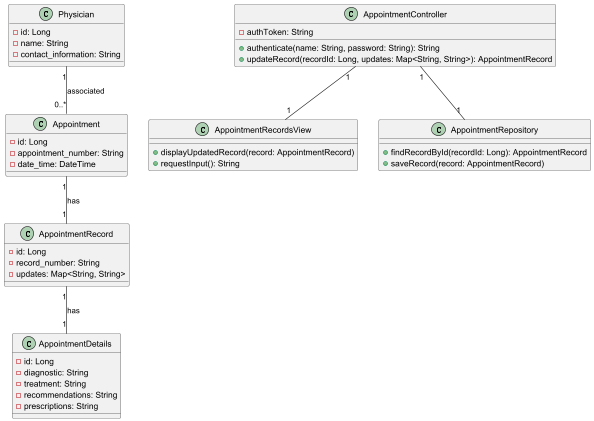

The diagram above was rendered by PlantUML. Its source (embedded in the PNG):
@startuml Update Appointment Records - Class Diagram
' Entities from Domain Model
class Physician {
  -id: Long
  -name: String
  -contact_information: String
}

class Appointment {
  -id: Long
  -appointment_number: String
  -date_time: DateTime
}

class AppointmentRecord {
  -id: Long
  -record_number: String
  -updates: Map<String, String>
}

class AppointmentDetails {
  -id: Long
  -diagnostic: String
  -treatment: String
  -recommendations: String
  -prescriptions: String
}

' MVC Components
class AppointmentRecordsView {
  +displayUpdatedRecord(record: AppointmentRecord)
  +requestInput(): String
}

class AppointmentController {
  -authToken: String
  +authenticate(name: String, password: String): String
  +updateRecord(recordId: Long, updates: Map<String, String>): AppointmentRecord
}

class AppointmentRepository {
  +findRecordById(recordId: Long): AppointmentRecord
  +saveRecord(record: AppointmentRecord)
}

' Relationships
Physician "1" -- "0..*" Appointment : associated
Appointment "1" -- "1" AppointmentRecord : has
AppointmentRecord "1" -- "1" AppointmentDetails : has
AppointmentController "1" -- "1" AppointmentRecordsView
AppointmentController "1" -- "1" AppointmentRepository

@enduml